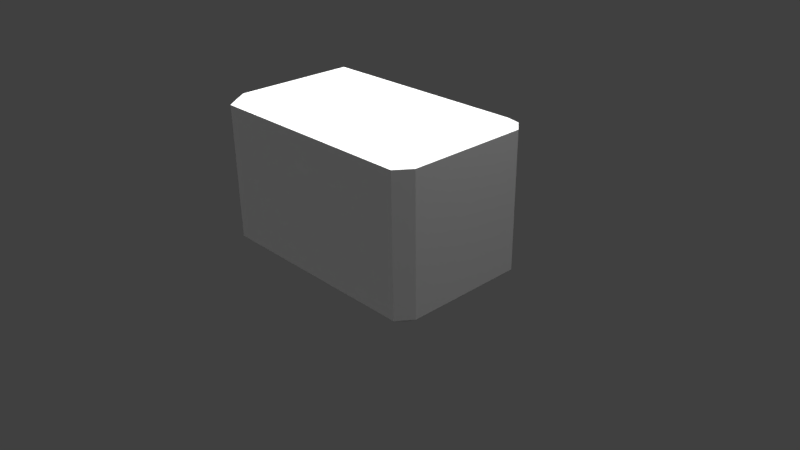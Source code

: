 # Source: TempleRuinsMiscbig.blend  (saved by Blender 2.77.0; exported with 4.5.12 LTS)
import bpy
from mathutils import Matrix  # noqa: F401  (used for matrix-valued properties, if any)

bpy.ops.wm.read_factory_settings(use_empty=True)
scene = bpy.context.scene
scene.name = 'Scene'

# ---- collections
col_collection_1 = bpy.data.collections.new('Collection 1'); scene.collection.children.link(col_collection_1)

# ---- materials (node trees are filled in below, after node groups)
mat_material = bpy.data.materials.new('Material')
mat_material.alpha_threshold = 0.0
mat_material.use_transparent_shadow = False
mat_material.roughness = 0.5
mat_material.line_color = (0.0, 0.0, 0.0, 1.0)

# ---- material node trees

# ---- world
world_world = bpy.data.worlds.new('World'); scene.world = world_world
world_world.color = (0.05088, 0.05088, 0.05088)
world_world.use_sun_shadow = False
world_world.sun_shadow_jitter_overblur = 0.0
world_world.cycles.sampling_method = 'MANUAL'

# ---- cameras
cam_camera = bpy.data.cameras.new('Camera')
cam_camera.clip_end = 100.0
cam_camera.lens = 35.0
cam_camera.sensor_width = 32.0
cam_camera.sensor_height = 18.0
cam_camera.ortho_scale = 7.314
cam_camera.dof.focus_distance = 0.0
cam_camera.dof.aperture_fstop = 128.0

# ---- lights
light_hemi_005 = bpy.data.lights.new('Hemi.005', 'SUN')
light_hemi_005.transmission_factor = 0.0
light_hemi_005.angle = 0.1993
light_hemi_005.energy = 1.0
light_hemi_005.shadow_buffer_clip_start = 0.5
light_hemi_005.shadow_soft_size = 0.1
light_hemi_005.shadow_cascade_max_distance = 1000.0
light_hemi_004 = bpy.data.lights.new('Hemi.004', 'SUN')
light_hemi_004.transmission_factor = 0.0
light_hemi_004.angle = 0.1993
light_hemi_004.energy = 1.0
light_hemi_004.shadow_buffer_clip_start = 0.5
light_hemi_004.shadow_soft_size = 0.1
light_hemi_004.shadow_cascade_max_distance = 1000.0
light_hemi_003 = bpy.data.lights.new('Hemi.003', 'SUN')
light_hemi_003.transmission_factor = 0.0
light_hemi_003.angle = 0.1993
light_hemi_003.energy = 1.0
light_hemi_003.shadow_buffer_clip_start = 0.5
light_hemi_003.shadow_soft_size = 0.1
light_hemi_003.shadow_cascade_max_distance = 1000.0
light_hemi_002 = bpy.data.lights.new('Hemi.002', 'SUN')
light_hemi_002.transmission_factor = 0.0
light_hemi_002.angle = 0.1993
light_hemi_002.energy = 1.0
light_hemi_002.shadow_buffer_clip_start = 0.5
light_hemi_002.shadow_soft_size = 0.1
light_hemi_002.shadow_cascade_max_distance = 1000.0
light_hemi_001 = bpy.data.lights.new('Hemi.001', 'SUN')
light_hemi_001.transmission_factor = 0.0
light_hemi_001.angle = 0.1993
light_hemi_001.energy = 1.0
light_hemi_001.shadow_buffer_clip_start = 0.5
light_hemi_001.shadow_soft_size = 0.1
light_hemi_001.shadow_cascade_max_distance = 1000.0
light_hemi = bpy.data.lights.new('Hemi', 'SUN')
light_hemi.transmission_factor = 0.0
light_hemi.angle = 0.1993
light_hemi.energy = 1.0
light_hemi.shadow_buffer_clip_start = 0.5
light_hemi.shadow_soft_size = 0.1
light_hemi.shadow_cascade_max_distance = 1000.0
light_lamp = bpy.data.lights.new('Lamp', 'POINT')
light_lamp.transmission_factor = 0.0
light_lamp.cutoff_distance = 30.0
light_lamp.energy = 100.0
light_lamp.shadow_buffer_clip_start = 1.001
light_lamp.shadow_soft_size = 0.1
light_lamp.shadow_maximum_resolution = 0.006
light_lamp.use_absolute_resolution = True

# ---- meshes
me_cube = bpy.data.meshes.new('Cube')
me_cube.from_pydata([(-1.45, -0.8, -1.0), (-1.45, -0.8, 1.0), (-4.59e-07, -0.8, 1.0), (1.788e-08, -0.8, -1.0), (-1.45, 1.0, 0.9), (-1.45, -1.0, 0.9), (2.354e-07, 1.0, 0.9), (-5.096e-07, -1.0, 0.9), (-1.6, -0.8, 0.9), (-1.45, -1.0, -0.905), (-2.548e-08, -1.0, -0.905), (-1.6, -0.8, -0.905), (-1.45, 1.0, -0.905), (1.816e-07, 1.0, -0.905), (-1.45, 0.82, -1.0), (1.627e-07, 0.82, -1.0), (-1.45, 0.82, 1.0), (1.687e-07, 0.82, 1.0), (-1.6, 0.82, 0.9), (-1.6, 0.82, -0.905), (-1.45, 1.0, 0.7195), (2.301e-07, 1.0, 0.7195), (-1.45, -1.0, 0.7195), (-4.612e-07, -1.0, 0.7195), (-1.6, -0.8, 0.7195), (-1.6, 0.82, 0.7195)], [], [(15, 3, 0, 14), (17, 16, 1, 2), (23, 7, 5, 22), (21, 13, 12, 20), (24, 8, 18, 25), (1, 5, 7, 2), (1, 8, 5), (16, 18, 8, 1), (18, 16, 4), (6, 4, 16, 17), (20, 25, 18, 4), (14, 19, 12), (12, 13, 15, 14), (14, 0, 11, 19), (11, 0, 9), (0, 3, 10, 9), (22, 5, 8, 24), (9, 22, 24, 11), (12, 19, 25, 20), (11, 24, 25, 19), (6, 21, 20, 4), (10, 23, 22, 9)])
_uv = me_cube.uv_layers.new(name='UVMap')
_uv.uv.foreach_set('vector', [0.3702, 0.9339, 0.3725, 0.5555, 0.6582, 0.5733, 0.6559, 0.9517, 0.3803, 0.04542, 0.6717, 0.04542, 0.6717, 0.4449, 0.3803, 0.4449, 0.2992, 0.9077, 0.2992, 0.9529, 0.004883, 0.9529, 0.004883, 0.9077, 0.7008, 0.9076, 0.7008, 0.5008, 0.9951, 0.5008, 0.9951, 0.9076, 0.04116, 0.4342, 0.003906, 0.4342, 0.003906, 0.04996, 0.04116, 0.04996, 0.6717, 0.4449, 0.6717, 0.4947, 0.3803, 0.4947, 0.3803, 0.4449, 0.6717, 0.4449, 0.7027, 0.4446, 0.6717, 0.4947, 0.6717, 0.04542, 0.7027, 0.04507, 0.7027, 0.4446, 0.6717, 0.4449, 0.7027, 0.04507, 0.6717, 0.04542, 0.6717, 7.463e-08, 0.3803, 0.0, 0.6717, 7.463e-08, 0.6717, 0.04542, 0.3803, 0.04542, 0.04116, 0.004883, 0.04116, 0.04996, 0.003906, 0.04996, 0.003906, 0.004883, 0.6559, 0.9517, 0.6899, 0.947, 0.6595, 0.9884, 0.6595, 0.9884, 0.3737, 0.9706, 0.3702, 0.9339, 0.6559, 0.9517, 0.6559, 0.9517, 0.6582, 0.5733, 0.6922, 0.5686, 0.6899, 0.947, 0.6922, 0.5686, 0.6582, 0.5733, 0.6618, 0.5186, 0.6582, 0.5733, 0.3725, 0.5555, 0.3761, 0.5008, 0.6618, 0.5186, 0.04116, 0.4843, 0.003906, 0.4843, 0.003906, 0.4342, 0.04116, 0.4342, 0.3725, 0.4843, 0.04116, 0.4843, 0.04116, 0.4342, 0.3725, 0.4342, 0.3725, 0.004883, 0.3725, 0.04996, 0.04116, 0.04996, 0.04116, 0.004883, 0.3725, 0.4342, 0.04116, 0.4342, 0.04116, 0.04996, 0.3725, 0.04996, 0.7008, 0.9528, 0.7008, 0.9076, 0.9951, 0.9076, 0.9951, 0.9528, 0.2992, 0.5009, 0.2992, 0.9077, 0.004883, 0.9077, 0.004883, 0.5009])
me_cube.materials.append(mat_material)
me_cube.use_remesh_preserve_volume = False
me_cube.use_remesh_preserve_attributes = False
me_cube.use_mirror_vertex_groups = False
me_cube.update()

# ---- objects
ob_hemi_005 = bpy.data.objects.new('Hemi.005', light_hemi_005)
ob_hemi_004 = bpy.data.objects.new('Hemi.004', light_hemi_004)
ob_hemi_003 = bpy.data.objects.new('Hemi.003', light_hemi_003)
ob_hemi_002 = bpy.data.objects.new('Hemi.002', light_hemi_002)
ob_hemi_001 = bpy.data.objects.new('Hemi.001', light_hemi_001)
ob_hemi = bpy.data.objects.new('Hemi', light_hemi)
ob_cube = bpy.data.objects.new('Cube', me_cube)
ob_lamp = bpy.data.objects.new('Lamp', light_lamp)
ob_camera = bpy.data.objects.new('Camera', cam_camera)

# ---- transforms, parenting, visibility, modifiers, constraints
ob_hemi_005.location = (-0.2012, -4.192, -3.136)
ob_hemi_005.lineart.crease_threshold = 0.0
ob_hemi_004.location = (0.1006, 4.343, -3.136)
ob_hemi_004.lineart.crease_threshold = 0.0
ob_hemi_003.location = (4.136, 4.343, 2.781)
ob_hemi_003.lineart.crease_threshold = 0.0
ob_hemi_002.location = (5.126, -1.694, 2.781)
ob_hemi_002.lineart.crease_threshold = 0.0
ob_hemi_001.location = (-3.496, -2.046, 2.264)
ob_hemi_001.lineart.crease_threshold = 0.0
ob_hemi.location = (-3.379, 4.427, 2.264)
ob_hemi.lineart.crease_threshold = 0.0
ob_cube.location = (0.0, 0.0, 1.0)
ob_cube.lock_rotations_4d = False
ob_cube.empty_display_type = 'ARROWS'
ob_cube.lineart.crease_threshold = 0.0
_m = ob_cube.modifiers.new('Mirror', 'MIRROR')
ob_lamp.location = (4.076, 1.005, 5.904)
ob_lamp.rotation_euler = (0.6503, 0.05522, 1.866)
ob_lamp.lock_rotations_4d = False
ob_lamp.empty_display_type = 'ARROWS'
ob_lamp.color = (0.0, 0.0, 0.0, 0.0)
ob_lamp.lineart.crease_threshold = 0.0
ob_camera.location = (7.481, -6.508, 5.344)
ob_camera.rotation_euler = (1.109, 0.01082, 0.8149)
ob_camera.lock_rotations_4d = False
ob_camera.empty_display_type = 'ARROWS'
ob_camera.color = (0.0, 0.0, 0.0, 0.0)
ob_camera.display_type = 'WIRE'
ob_camera.lineart.crease_threshold = 0.0

# ---- collection membership
col_collection_1.objects.link(ob_hemi_005)
col_collection_1.objects.link(ob_hemi_004)
col_collection_1.objects.link(ob_hemi_003)
col_collection_1.objects.link(ob_hemi_002)
col_collection_1.objects.link(ob_hemi_001)
col_collection_1.objects.link(ob_hemi)
col_collection_1.objects.link(ob_cube)
col_collection_1.objects.link(ob_lamp)
col_collection_1.objects.link(ob_camera)

# ---- scene / render settings (as saved in the file)
scene.camera = ob_camera
scene.frame_start = 1; scene.frame_end = 250; scene.frame_set(1)
scene.render.engine = 'BLENDER_EEVEE_NEXT'
scene.render.resolution_percentage = 50
scene.render.dither_intensity = 0.0
scene.cycles.use_denoising = False
scene.cycles.samples = 128
scene.cycles.sampling_pattern = 'TABULATED_SOBOL'
scene.cycles.light_sampling_threshold = 0.0
scene.cycles.use_adaptive_sampling = False
scene.cycles.use_light_tree = False
scene.cycles.blur_glossy = 0.0
scene.cycles.sample_clamp_indirect = 0.0
scene.view_settings.view_transform = 'Standard'
bpy.context.view_layer.update()
